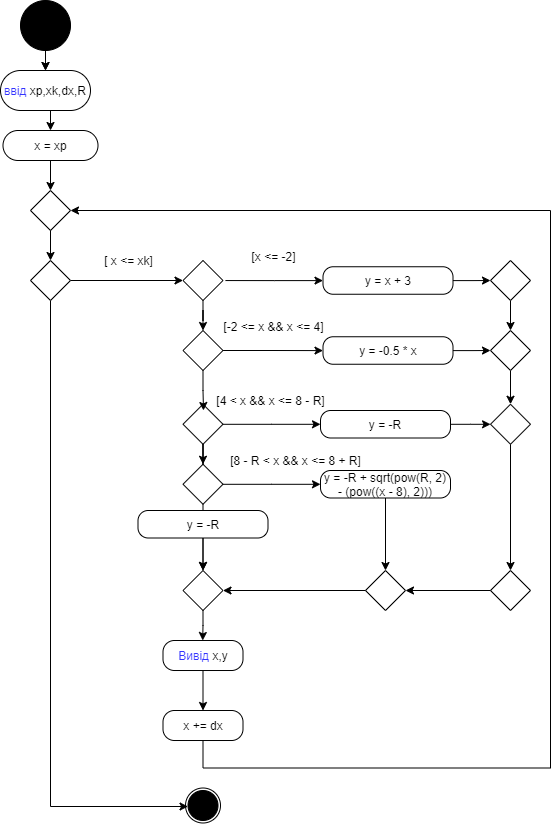

The diagram above was exported from draw.io. Its source (the exported page's mxGraphModel, read from the mxfile embedded in the PNG):
<mxGraphModel dx="790" dy="437" grid="1" gridSize="10" guides="1" tooltips="1" connect="1" arrows="1" fold="1" page="1" pageScale="1" pageWidth="827" pageHeight="1169" math="0" shadow="0">
  <root>
    <mxCell id="0" />
    <mxCell id="1" parent="0" />
    <mxCell id="kpxFM54SiJKLDAjqkoSo-1" style="edgeStyle=orthogonalEdgeStyle;rounded=0;orthogonalLoop=1;jettySize=auto;html=1;exitX=0.5;exitY=1;exitDx=0;exitDy=0;entryX=0.5;entryY=0;entryDx=0;entryDy=0;" parent="1" source="kpxFM54SiJKLDAjqkoSo-2" edge="1">
      <mxGeometry relative="1" as="geometry">
        <mxPoint x="175" y="70" as="targetPoint" />
      </mxGeometry>
    </mxCell>
    <mxCell id="kpxFM54SiJKLDAjqkoSo-2" value="" style="ellipse;whiteSpace=wrap;html=1;aspect=fixed;fillColor=#000000;" parent="1" vertex="1">
      <mxGeometry x="150" width="50" height="50" as="geometry" />
    </mxCell>
    <mxCell id="kpxFM54SiJKLDAjqkoSo-5" style="edgeStyle=orthogonalEdgeStyle;rounded=0;orthogonalLoop=1;jettySize=auto;html=1;exitX=0.5;exitY=1;exitDx=0;exitDy=0;entryX=0.5;entryY=0;entryDx=0;entryDy=0;" parent="1" target="kpxFM54SiJKLDAjqkoSo-8" edge="1">
      <mxGeometry x="110" y="12.5" as="geometry">
        <mxPoint x="190" y="12.5" as="sourcePoint" />
      </mxGeometry>
    </mxCell>
    <mxCell id="kpxFM54SiJKLDAjqkoSo-8" value="&lt;font color=&quot;#3333ff&quot;&gt;ввід &lt;/font&gt;xp,xk,dx,R" style="rounded=1;whiteSpace=wrap;html=1;arcSize=50;" parent="1" vertex="1">
      <mxGeometry x="130" y="70" width="90" height="40" as="geometry" />
    </mxCell>
    <mxCell id="kpxFM54SiJKLDAjqkoSo-3" value="" style="ellipse;whiteSpace=wrap;html=1;aspect=fixed;fillColor=none;" parent="1" vertex="1">
      <mxGeometry x="315" y="787.5" width="35" height="35" as="geometry" />
    </mxCell>
    <mxCell id="kpxFM54SiJKLDAjqkoSo-4" value="" style="ellipse;whiteSpace=wrap;html=1;aspect=fixed;fillColor=#000000;" parent="1" vertex="1">
      <mxGeometry x="317.5" y="790" width="30" height="30" as="geometry" />
    </mxCell>
    <mxCell id="B_jzZ4HbJvySw34inwTH-2" value="" style="edgeStyle=orthogonalEdgeStyle;rounded=0;orthogonalLoop=1;jettySize=auto;html=1;fontColor=#000000;" edge="1" parent="1" source="kpxFM54SiJKLDAjqkoSo-15" target="kpxFM54SiJKLDAjqkoSo-4">
      <mxGeometry x="80" y="110" as="geometry">
        <Array as="points">
          <mxPoint x="180" y="806" />
        </Array>
      </mxGeometry>
    </mxCell>
    <mxCell id="kpxFM54SiJKLDAjqkoSo-10" value="x = xp" style="rounded=1;whiteSpace=wrap;html=1;arcSize=50;" parent="1" vertex="1">
      <mxGeometry x="132.5" y="130" width="95" height="30" as="geometry" />
    </mxCell>
    <mxCell id="kpxFM54SiJKLDAjqkoSo-7" style="edgeStyle=orthogonalEdgeStyle;rounded=0;orthogonalLoop=1;jettySize=auto;html=1;exitX=0.5;exitY=1;exitDx=0;exitDy=0;entryX=0.5;entryY=0;entryDx=0;entryDy=0;" parent="1" target="kpxFM54SiJKLDAjqkoSo-10" edge="1">
      <mxGeometry x="100" y="50" as="geometry">
        <mxPoint x="180" y="110" as="sourcePoint" />
      </mxGeometry>
    </mxCell>
    <mxCell id="kpxFM54SiJKLDAjqkoSo-12" value="" style="rhombus;whiteSpace=wrap;html=1;" parent="1" vertex="1">
      <mxGeometry x="160" y="190" width="40" height="40" as="geometry" />
    </mxCell>
    <mxCell id="kpxFM54SiJKLDAjqkoSo-9" style="edgeStyle=orthogonalEdgeStyle;rounded=0;orthogonalLoop=1;jettySize=auto;html=1;exitX=0.5;exitY=1;exitDx=0;exitDy=0;entryX=0.5;entryY=0;entryDx=0;entryDy=0;" parent="1" source="kpxFM54SiJKLDAjqkoSo-10" target="kpxFM54SiJKLDAjqkoSo-12" edge="1">
      <mxGeometry x="100" y="50" as="geometry" />
    </mxCell>
    <mxCell id="B_jzZ4HbJvySw34inwTH-52" value="" style="edgeStyle=orthogonalEdgeStyle;rounded=0;orthogonalLoop=1;jettySize=auto;html=1;fontColor=#000000;" edge="1" parent="1" source="kpxFM54SiJKLDAjqkoSo-15" target="B_jzZ4HbJvySw34inwTH-50">
      <mxGeometry relative="1" as="geometry" />
    </mxCell>
    <mxCell id="kpxFM54SiJKLDAjqkoSo-15" value="" style="rhombus;whiteSpace=wrap;html=1;" parent="1" vertex="1">
      <mxGeometry x="160" y="260" width="40" height="40" as="geometry" />
    </mxCell>
    <mxCell id="kpxFM54SiJKLDAjqkoSo-11" style="edgeStyle=orthogonalEdgeStyle;rounded=0;orthogonalLoop=1;jettySize=auto;html=1;exitX=0.5;exitY=1;exitDx=0;exitDy=0;entryX=0.5;entryY=0;entryDx=0;entryDy=0;" parent="1" source="kpxFM54SiJKLDAjqkoSo-12" target="kpxFM54SiJKLDAjqkoSo-15" edge="1">
      <mxGeometry x="100" y="50" as="geometry" />
    </mxCell>
    <mxCell id="kpxFM54SiJKLDAjqkoSo-22" value="&lt;span&gt;[ x &amp;lt;= xk]&lt;/span&gt;" style="text;html=1;align=center;verticalAlign=middle;resizable=0;points=[];autosize=1;strokeColor=none;fillColor=none;" parent="1" vertex="1">
      <mxGeometry x="227.5" y="250" width="60" height="20" as="geometry" />
    </mxCell>
    <mxCell id="B_jzZ4HbJvySw34inwTH-44" value="" style="edgeStyle=orthogonalEdgeStyle;rounded=0;orthogonalLoop=1;jettySize=auto;html=1;fontColor=#000000;" edge="1" parent="1" source="B_jzZ4HbJvySw34inwTH-7" target="B_jzZ4HbJvySw34inwTH-12">
      <mxGeometry relative="1" as="geometry" />
    </mxCell>
    <mxCell id="B_jzZ4HbJvySw34inwTH-7" value="" style="rhombus;whiteSpace=wrap;html=1;" vertex="1" parent="1">
      <mxGeometry x="312.5" y="463.75" width="40" height="40" as="geometry" />
    </mxCell>
    <mxCell id="B_jzZ4HbJvySw34inwTH-56" value="" style="edgeStyle=orthogonalEdgeStyle;rounded=0;orthogonalLoop=1;jettySize=auto;html=1;fontColor=#000000;" edge="1" parent="1" source="B_jzZ4HbJvySw34inwTH-9" target="B_jzZ4HbJvySw34inwTH-54">
      <mxGeometry relative="1" as="geometry" />
    </mxCell>
    <mxCell id="B_jzZ4HbJvySw34inwTH-9" value="y = -R" style="rounded=1;whiteSpace=wrap;html=1;fontColor=#000000;arcSize=37;" vertex="1" parent="1">
      <mxGeometry x="450" y="410" width="130" height="27.5" as="geometry" />
    </mxCell>
    <mxCell id="B_jzZ4HbJvySw34inwTH-10" value="y = -R + sqrt(pow(R, 2) - (pow((x - 8), 2)))" style="rounded=1;whiteSpace=wrap;html=1;fontColor=#000000;arcSize=37;" vertex="1" parent="1">
      <mxGeometry x="450" y="470" width="130" height="27.5" as="geometry" />
    </mxCell>
    <mxCell id="B_jzZ4HbJvySw34inwTH-26" value="" style="edgeStyle=orthogonalEdgeStyle;rounded=0;orthogonalLoop=1;jettySize=auto;html=1;fontColor=#000000;" edge="1" parent="1" source="B_jzZ4HbJvySw34inwTH-7" target="B_jzZ4HbJvySw34inwTH-10">
      <mxGeometry x="80" y="143.75" as="geometry" />
    </mxCell>
    <mxCell id="B_jzZ4HbJvySw34inwTH-11" value="y = -R" style="rounded=1;whiteSpace=wrap;html=1;fontColor=#000000;arcSize=37;" vertex="1" parent="1">
      <mxGeometry x="267.5" y="510" width="130" height="27.5" as="geometry" />
    </mxCell>
    <mxCell id="B_jzZ4HbJvySw34inwTH-12" value="" style="rhombus;whiteSpace=wrap;html=1;" vertex="1" parent="1">
      <mxGeometry x="312.5" y="570" width="40" height="40" as="geometry" />
    </mxCell>
    <mxCell id="B_jzZ4HbJvySw34inwTH-13" style="edgeStyle=orthogonalEdgeStyle;rounded=0;orthogonalLoop=1;jettySize=auto;html=1;exitX=0.5;exitY=1;exitDx=0;exitDy=0;entryX=0.5;entryY=0;entryDx=0;entryDy=0;" edge="1" parent="1" target="B_jzZ4HbJvySw34inwTH-12" source="B_jzZ4HbJvySw34inwTH-11">
      <mxGeometry x="252.5" y="345" as="geometry">
        <mxPoint x="332.5" y="525" as="sourcePoint" />
      </mxGeometry>
    </mxCell>
    <mxCell id="B_jzZ4HbJvySw34inwTH-22" value="" style="edgeStyle=orthogonalEdgeStyle;rounded=0;orthogonalLoop=1;jettySize=auto;html=1;fontColor=#000000;" edge="1" parent="1" source="B_jzZ4HbJvySw34inwTH-5" target="B_jzZ4HbJvySw34inwTH-9">
      <mxGeometry x="80" y="147.5" as="geometry" />
    </mxCell>
    <mxCell id="B_jzZ4HbJvySw34inwTH-5" value="" style="rhombus;whiteSpace=wrap;html=1;" vertex="1" parent="1">
      <mxGeometry x="312.5" y="403.75" width="40" height="40" as="geometry" />
    </mxCell>
    <mxCell id="B_jzZ4HbJvySw34inwTH-20" value="" style="edgeStyle=orthogonalEdgeStyle;rounded=0;orthogonalLoop=1;jettySize=auto;html=1;fontColor=#000000;startArrow=none;" edge="1" parent="1" source="B_jzZ4HbJvySw34inwTH-5" target="B_jzZ4HbJvySw34inwTH-7">
      <mxGeometry x="80" y="110" as="geometry" />
    </mxCell>
    <mxCell id="B_jzZ4HbJvySw34inwTH-27" value="&lt;span&gt;[4 &amp;lt; x &amp;amp;&amp;amp; x &amp;lt;= 8 - R]&lt;/span&gt;" style="text;html=1;align=center;verticalAlign=middle;resizable=0;points=[];autosize=1;strokeColor=none;fillColor=none;" vertex="1" parent="1">
      <mxGeometry x="340" y="390" width="120" height="20" as="geometry" />
    </mxCell>
    <mxCell id="B_jzZ4HbJvySw34inwTH-28" value="&lt;span&gt;[8&amp;nbsp;- R &amp;lt; x &amp;amp;&amp;amp; x &amp;lt;= 8 + R]&lt;/span&gt;" style="text;html=1;align=center;verticalAlign=middle;resizable=0;points=[];autosize=1;strokeColor=none;fillColor=none;" vertex="1" parent="1">
      <mxGeometry x="350" y="450" width="150" height="20" as="geometry" />
    </mxCell>
    <mxCell id="B_jzZ4HbJvySw34inwTH-30" value="" style="rhombus;whiteSpace=wrap;html=1;" vertex="1" parent="1">
      <mxGeometry x="620" y="570" width="40" height="40" as="geometry" />
    </mxCell>
    <mxCell id="B_jzZ4HbJvySw34inwTH-35" value="" style="edgeStyle=orthogonalEdgeStyle;rounded=0;orthogonalLoop=1;jettySize=auto;html=1;fontColor=#000000;" edge="1" parent="1" source="B_jzZ4HbJvySw34inwTH-32" target="B_jzZ4HbJvySw34inwTH-12">
      <mxGeometry x="80" y="132.5" as="geometry" />
    </mxCell>
    <mxCell id="B_jzZ4HbJvySw34inwTH-32" value="" style="rhombus;whiteSpace=wrap;html=1;" vertex="1" parent="1">
      <mxGeometry x="495" y="570" width="40" height="40" as="geometry" />
    </mxCell>
    <mxCell id="B_jzZ4HbJvySw34inwTH-33" value="" style="edgeStyle=orthogonalEdgeStyle;rounded=0;orthogonalLoop=1;jettySize=auto;html=1;fontColor=#000000;" edge="1" parent="1" source="B_jzZ4HbJvySw34inwTH-10" target="B_jzZ4HbJvySw34inwTH-32">
      <mxGeometry x="80" y="110" as="geometry" />
    </mxCell>
    <mxCell id="B_jzZ4HbJvySw34inwTH-34" value="" style="edgeStyle=orthogonalEdgeStyle;rounded=0;orthogonalLoop=1;jettySize=auto;html=1;fontColor=#000000;" edge="1" parent="1" source="B_jzZ4HbJvySw34inwTH-30" target="B_jzZ4HbJvySw34inwTH-32">
      <mxGeometry x="80" y="132.5" as="geometry" />
    </mxCell>
    <mxCell id="B_jzZ4HbJvySw34inwTH-46" value="" style="edgeStyle=orthogonalEdgeStyle;rounded=0;orthogonalLoop=1;jettySize=auto;html=1;fontColor=#000000;" edge="1" parent="1" source="B_jzZ4HbJvySw34inwTH-38" target="B_jzZ4HbJvySw34inwTH-40">
      <mxGeometry relative="1" as="geometry" />
    </mxCell>
    <mxCell id="B_jzZ4HbJvySw34inwTH-38" value="&lt;font color=&quot;#3333ff&quot;&gt;Вивід &lt;/font&gt;x,y" style="rounded=1;whiteSpace=wrap;html=1;fontColor=#000000;arcSize=38;" vertex="1" parent="1">
      <mxGeometry x="292.5" y="640" width="80" height="30" as="geometry" />
    </mxCell>
    <mxCell id="B_jzZ4HbJvySw34inwTH-40" value="x += dx" style="rounded=1;whiteSpace=wrap;html=1;fontColor=#000000;arcSize=38;" vertex="1" parent="1">
      <mxGeometry x="292.5" y="710" width="80" height="30" as="geometry" />
    </mxCell>
    <mxCell id="B_jzZ4HbJvySw34inwTH-42" value="" style="endArrow=classic;html=1;rounded=0;fontColor=#000000;edgeStyle=orthogonalEdgeStyle;exitX=0.5;exitY=1;exitDx=0;exitDy=0;entryX=1;entryY=0.5;entryDx=0;entryDy=0;" edge="1" parent="1" source="B_jzZ4HbJvySw34inwTH-40" target="kpxFM54SiJKLDAjqkoSo-12">
      <mxGeometry x="80" y="110" width="50" height="50" as="geometry">
        <mxPoint x="330" y="787.5" as="sourcePoint" />
        <mxPoint x="200" y="247.5" as="targetPoint" />
        <Array as="points">
          <mxPoint x="333" y="767.5" />
          <mxPoint x="680" y="767.5" />
          <mxPoint x="680" y="210.5" />
        </Array>
      </mxGeometry>
    </mxCell>
    <mxCell id="B_jzZ4HbJvySw34inwTH-59" value="" style="edgeStyle=orthogonalEdgeStyle;rounded=0;orthogonalLoop=1;jettySize=auto;html=1;fontColor=#000000;" edge="1" parent="1" source="B_jzZ4HbJvySw34inwTH-47" target="B_jzZ4HbJvySw34inwTH-58">
      <mxGeometry relative="1" as="geometry" />
    </mxCell>
    <mxCell id="B_jzZ4HbJvySw34inwTH-47" value="y = x + 3" style="rounded=1;whiteSpace=wrap;html=1;fontColor=#000000;arcSize=37;" vertex="1" parent="1">
      <mxGeometry x="452.5" y="266.25" width="130" height="27.5" as="geometry" />
    </mxCell>
    <mxCell id="B_jzZ4HbJvySw34inwTH-48" value="" style="edgeStyle=orthogonalEdgeStyle;rounded=0;orthogonalLoop=1;jettySize=auto;html=1;fontColor=#000000;" edge="1" parent="1" target="B_jzZ4HbJvySw34inwTH-47">
      <mxGeometry x="82.5" y="3.75" as="geometry">
        <mxPoint x="354.95000000000005" y="280.04999999999995" as="sourcePoint" />
      </mxGeometry>
    </mxCell>
    <mxCell id="B_jzZ4HbJvySw34inwTH-49" value="&lt;span&gt;[x &amp;lt;= -2]&lt;/span&gt;" style="text;html=1;align=center;verticalAlign=middle;resizable=0;points=[];autosize=1;strokeColor=none;fillColor=none;" vertex="1" parent="1">
      <mxGeometry x="372.5" y="246.25" width="60" height="20" as="geometry" />
    </mxCell>
    <mxCell id="B_jzZ4HbJvySw34inwTH-69" value="" style="edgeStyle=orthogonalEdgeStyle;rounded=0;orthogonalLoop=1;jettySize=auto;html=1;fontColor=#000000;" edge="1" parent="1" source="B_jzZ4HbJvySw34inwTH-50" target="B_jzZ4HbJvySw34inwTH-67">
      <mxGeometry relative="1" as="geometry" />
    </mxCell>
    <mxCell id="B_jzZ4HbJvySw34inwTH-50" value="" style="rhombus;whiteSpace=wrap;html=1;" vertex="1" parent="1">
      <mxGeometry x="312.5" y="260" width="40" height="40" as="geometry" />
    </mxCell>
    <mxCell id="B_jzZ4HbJvySw34inwTH-57" value="" style="edgeStyle=orthogonalEdgeStyle;rounded=0;orthogonalLoop=1;jettySize=auto;html=1;fontColor=#000000;" edge="1" parent="1" source="B_jzZ4HbJvySw34inwTH-54" target="B_jzZ4HbJvySw34inwTH-30">
      <mxGeometry relative="1" as="geometry" />
    </mxCell>
    <mxCell id="B_jzZ4HbJvySw34inwTH-54" value="" style="rhombus;whiteSpace=wrap;html=1;" vertex="1" parent="1">
      <mxGeometry x="620" y="403.75" width="40" height="40" as="geometry" />
    </mxCell>
    <mxCell id="B_jzZ4HbJvySw34inwTH-60" value="" style="edgeStyle=orthogonalEdgeStyle;rounded=0;orthogonalLoop=1;jettySize=auto;html=1;fontColor=#000000;startArrow=none;" edge="1" parent="1" source="B_jzZ4HbJvySw34inwTH-73" target="B_jzZ4HbJvySw34inwTH-54">
      <mxGeometry relative="1" as="geometry" />
    </mxCell>
    <mxCell id="B_jzZ4HbJvySw34inwTH-75" value="" style="edgeStyle=orthogonalEdgeStyle;rounded=0;orthogonalLoop=1;jettySize=auto;html=1;fontColor=#000000;" edge="1" parent="1" source="B_jzZ4HbJvySw34inwTH-58" target="B_jzZ4HbJvySw34inwTH-73">
      <mxGeometry relative="1" as="geometry" />
    </mxCell>
    <mxCell id="B_jzZ4HbJvySw34inwTH-58" value="" style="rhombus;whiteSpace=wrap;html=1;" vertex="1" parent="1">
      <mxGeometry x="620" y="260" width="40" height="40" as="geometry" />
    </mxCell>
    <mxCell id="B_jzZ4HbJvySw34inwTH-68" value="" style="edgeStyle=orthogonalEdgeStyle;rounded=0;orthogonalLoop=1;jettySize=auto;html=1;fontColor=#000000;" edge="1" parent="1" source="B_jzZ4HbJvySw34inwTH-67">
      <mxGeometry relative="1" as="geometry">
        <mxPoint x="333" y="410" as="targetPoint" />
      </mxGeometry>
    </mxCell>
    <mxCell id="B_jzZ4HbJvySw34inwTH-71" value="" style="edgeStyle=orthogonalEdgeStyle;rounded=0;orthogonalLoop=1;jettySize=auto;html=1;fontColor=#000000;" edge="1" parent="1" source="B_jzZ4HbJvySw34inwTH-67" target="B_jzZ4HbJvySw34inwTH-70">
      <mxGeometry relative="1" as="geometry" />
    </mxCell>
    <mxCell id="B_jzZ4HbJvySw34inwTH-67" value="" style="rhombus;whiteSpace=wrap;html=1;" vertex="1" parent="1">
      <mxGeometry x="312.5" y="330" width="40" height="40" as="geometry" />
    </mxCell>
    <mxCell id="B_jzZ4HbJvySw34inwTH-76" value="" style="edgeStyle=orthogonalEdgeStyle;rounded=0;orthogonalLoop=1;jettySize=auto;html=1;fontColor=#000000;" edge="1" parent="1" source="B_jzZ4HbJvySw34inwTH-70" target="B_jzZ4HbJvySw34inwTH-73">
      <mxGeometry relative="1" as="geometry" />
    </mxCell>
    <mxCell id="B_jzZ4HbJvySw34inwTH-70" value="y = -0.5 * x" style="rounded=1;whiteSpace=wrap;html=1;fontColor=#000000;arcSize=37;" vertex="1" parent="1">
      <mxGeometry x="452.5" y="336.25" width="130" height="27.5" as="geometry" />
    </mxCell>
    <mxCell id="B_jzZ4HbJvySw34inwTH-72" value="&lt;span&gt;[-2 &amp;lt;= x &amp;amp;&amp;amp; x &amp;lt;= 4]&lt;/span&gt;" style="text;html=1;align=center;verticalAlign=middle;resizable=0;points=[];autosize=1;strokeColor=none;fillColor=none;" vertex="1" parent="1">
      <mxGeometry x="342.5" y="316.25" width="120" height="20" as="geometry" />
    </mxCell>
    <mxCell id="B_jzZ4HbJvySw34inwTH-73" value="" style="rhombus;whiteSpace=wrap;html=1;" vertex="1" parent="1">
      <mxGeometry x="620" y="330" width="40" height="40" as="geometry" />
    </mxCell>
    <mxCell id="B_jzZ4HbJvySw34inwTH-78" value="" style="endArrow=classic;html=1;rounded=0;fontColor=#000000;edgeStyle=orthogonalEdgeStyle;exitX=0.5;exitY=1;exitDx=0;exitDy=0;" edge="1" parent="1" source="B_jzZ4HbJvySw34inwTH-12">
      <mxGeometry width="50" height="50" relative="1" as="geometry">
        <mxPoint x="332.21000000000004" y="615" as="sourcePoint" />
        <mxPoint x="332.21000000000004" y="640" as="targetPoint" />
      </mxGeometry>
    </mxCell>
  </root>
</mxGraphModel>